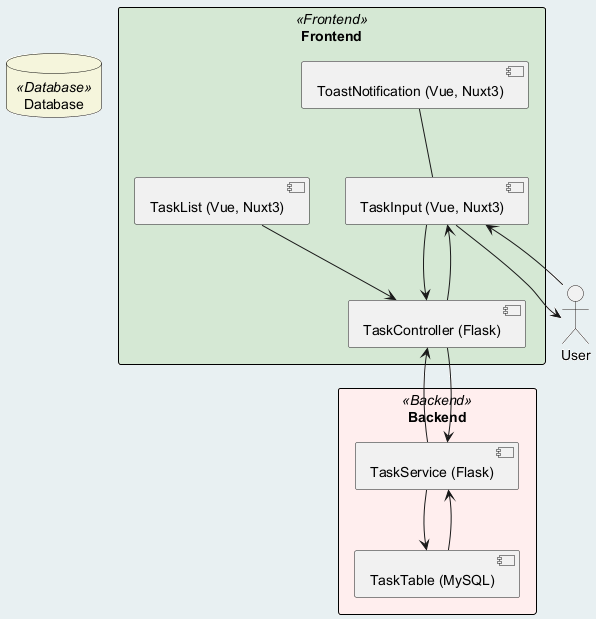

The diagram above was rendered by PlantUML. Its source (embedded in the PNG):
@startuml
skinparam rectangle {
    BackgroundColor<<Frontend>> #D5E8D4
    BackgroundColor<<Backend>> #FFEEEE
    BorderColor black
}

skinparam database {
    BackgroundColor #F5F5DC
    BorderColor black
}

actor User

rectangle "Frontend" <<Frontend>> {
    [TaskInput (Vue, Nuxt3)] --> [TaskController (Flask)]
    [TaskList (Vue, Nuxt3)] --> [TaskController (Flask)]
    [ToastNotification (Vue, Nuxt3)] -- [TaskInput (Vue, Nuxt3)]
}

rectangle "Backend" <<Backend>> {
    [TaskController (Flask)] --> [TaskService (Flask)]
    [TaskService (Flask)] --> [TaskTable (MySQL)]
}

database "Database" <<Database>> {
    [TaskTable (MySQL)]
}

User --> [TaskInput (Vue, Nuxt3)]
[TaskTable (MySQL)] --> [TaskService (Flask)]
[TaskService (Flask)] --> [TaskController (Flask)]
[TaskController (Flask)] --> [TaskInput (Vue, Nuxt3)]
[TaskInput (Vue, Nuxt3)] --> User

@enduml